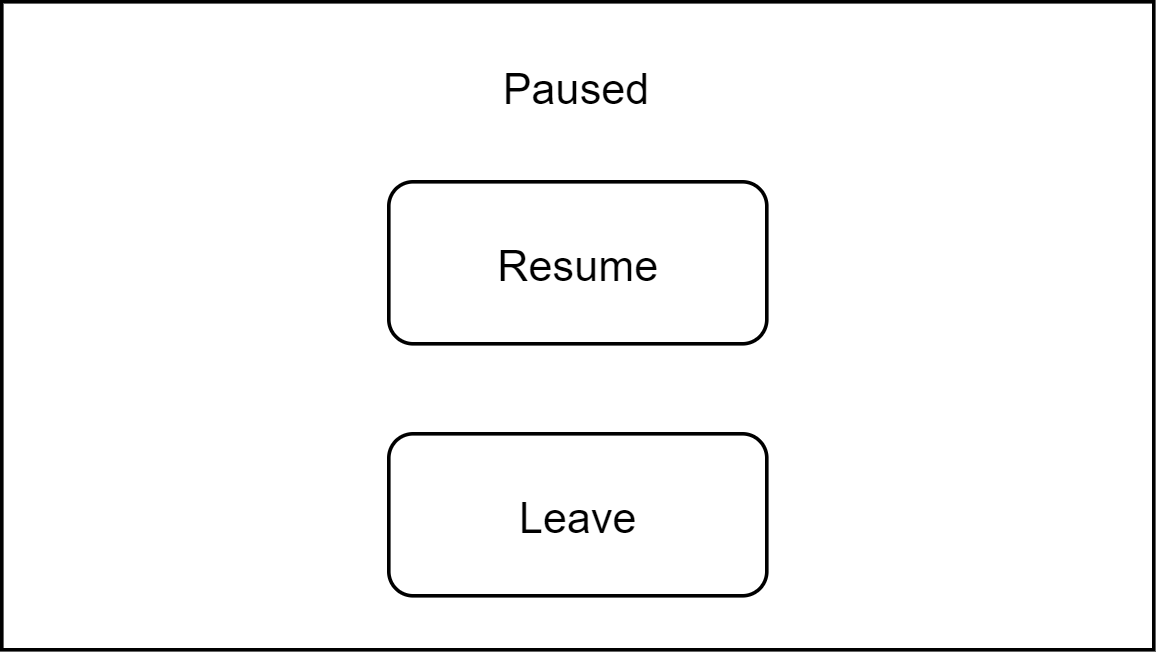

The diagram above was exported from draw.io. Its source (the exported page's mxGraphModel, read from the mxfile embedded in the PNG):
<mxGraphModel dx="1185" dy="588" grid="1" gridSize="10" guides="1" tooltips="1" connect="1" arrows="1" fold="1" page="1" pageScale="1" pageWidth="850" pageHeight="1100" math="0" shadow="0">
  <root>
    <mxCell id="0" />
    <mxCell id="ZzHKS65p164mdVxLfKhM-39" value="Pause" style="locked=1;" parent="0" />
    <mxCell id="ZzHKS65p164mdVxLfKhM-40" value="" style="rounded=0;whiteSpace=wrap;html=1;" parent="ZzHKS65p164mdVxLfKhM-39" vertex="1">
      <mxGeometry x="360" y="220" width="320" height="180" as="geometry" />
    </mxCell>
    <mxCell id="ZzHKS65p164mdVxLfKhM-42" value="Resume" style="rounded=1;whiteSpace=wrap;html=1;" parent="ZzHKS65p164mdVxLfKhM-39" vertex="1">
      <mxGeometry x="467.5" y="270" width="105" height="45" as="geometry" />
    </mxCell>
    <mxCell id="ZzHKS65p164mdVxLfKhM-43" value="Leave" style="rounded=1;whiteSpace=wrap;html=1;" parent="ZzHKS65p164mdVxLfKhM-39" vertex="1">
      <mxGeometry x="467.5" y="340" width="105" height="45" as="geometry" />
    </mxCell>
    <mxCell id="ZzHKS65p164mdVxLfKhM-44" value="Paused" style="text;html=1;strokeColor=none;fillColor=none;align=center;verticalAlign=middle;whiteSpace=wrap;rounded=0;" parent="ZzHKS65p164mdVxLfKhM-39" vertex="1">
      <mxGeometry x="500" y="234" width="40" height="20" as="geometry" />
    </mxCell>
  </root>
</mxGraphModel>